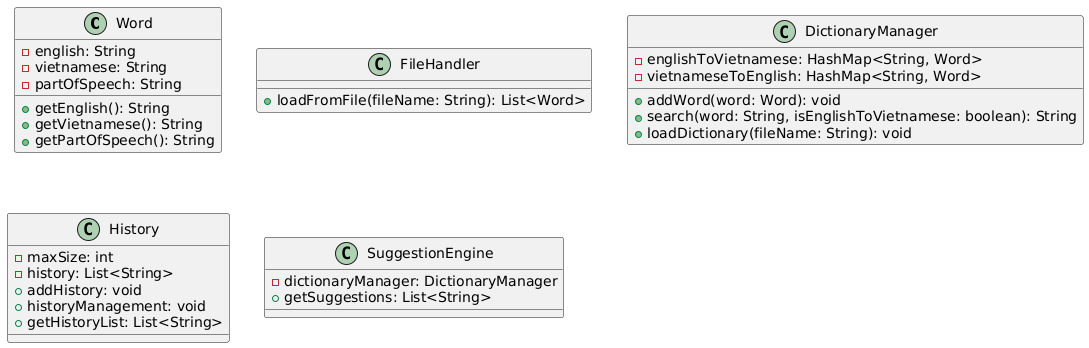

The diagram above was rendered by PlantUML. Its source (embedded in the PNG):
@startuml
class Word {
    - english: String
    - vietnamese: String
    - partOfSpeech: String
    + getEnglish(): String
    + getVietnamese(): String
    + getPartOfSpeech(): String
}

class FileHandler {
    + loadFromFile(fileName: String): List<Word>
}

class DictionaryManager {
    - englishToVietnamese: HashMap<String, Word>
    - vietnameseToEnglish: HashMap<String, Word>
    + addWord(word: Word): void
    + search(word: String, isEnglishToVietnamese: boolean): String
    + loadDictionary(fileName: String): void
}

class History{
  - maxSize: int
  - history: List<String>
  + addHistory: void
  + historyManagement: void
  + getHistoryList: List<String>
}
class SuggestionEngine{
  - dictionaryManager: DictionaryManager
  + getSuggestions: List<String>
  
}
@enduml